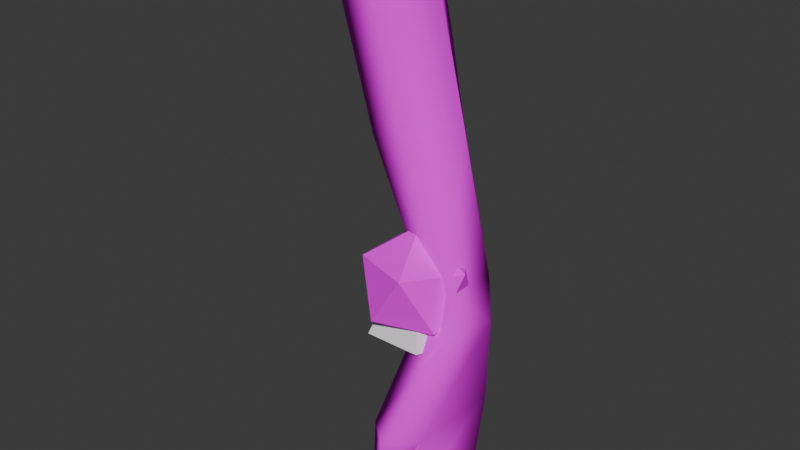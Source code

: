 # Source: gibs.blend  (saved by Blender 5.1.29; exported with 4.5.12 LTS)
import bpy
from mathutils import Matrix  # noqa: F401  (used for matrix-valued properties, if any)

bpy.ops.wm.read_factory_settings(use_empty=True)
scene = bpy.context.scene
scene.name = 'Scene'

# ---- collections
col_collection = bpy.data.collections.new('Collection'); scene.collection.children.link(col_collection)

# ---- images (referenced by path relative to the original .blend; pixels are not part of the script)
import os
ASSET_DIR = os.environ.get("B2B_ASSET_DIR", "")  # directory of the original .blend (textures are referenced by path, not embedded)
HERE = os.path.dirname(os.path.abspath(__file__))  # packed textures are extracted next to this script under _unpacked/

def load_image(name, relpath, width, height, colorspace="sRGB"):
    """Load a texture the original file referenced (path relative to the .blend, or extracted next to this script)."""
    p = next((c for c in (os.path.join(HERE, relpath), os.path.join(ASSET_DIR, relpath)) if relpath and os.path.exists(c)), "")
    if p:
        img = bpy.data.images.load(p, check_existing=True)
        img.name = name
    else:  # same state as the original file: an image datablock whose file is absent (Cycles renders it pink)
        img = bpy.data.images.new(name, width, height)
        img.source = "FILE"
        img.filepath = "//" + (relpath or name)
    img.colorspace_settings.name = colorspace
    return img
img_zombie_man_diffuse_png = load_image('zombie_man_diffuse.png', 'zombie_man_diffuse.png', 1024, 1024, 'sRGB')

# ---- materials (node trees are filled in below, after node groups)
mat_material_001 = bpy.data.materials.new('Material.001')
mat_material_001.roughness = 0.5257

# ---- material node trees
mat_material_001.use_nodes = True; mat_material_001.node_tree.nodes.clear()
_N = mat_material_001.node_tree.nodes; _L = mat_material_001.node_tree.links
n0 = _N.new('ShaderNodeBsdfPrincipled'); n0.name = 'Principled BSDF'; n0.location = (0, 300)
n0.inputs[2].default_value = 0.5257
n0.inputs[3].default_value = 1.45
n0.inputs[13].default_value = 0.0
n0.inputs[27].default_value = (0.0, 0.0, 0.0, 1.0)
n0.inputs[28].default_value = 1.0
n1 = _N.new('ShaderNodeOutputMaterial'); n1.name = 'Material Output'; n1.location = (280, 300)
n2 = _N.new('ShaderNodeTexImage'); n2.name = 'Image Texture'; n2.location = (-480, 300)
n2.image = img_zombie_man_diffuse_png
_L.new(n2.outputs[0], n0.inputs[0])
_L.new(n0.outputs[0], n1.inputs[0])
n1.is_active_output = True

# ---- world
world_world = bpy.data.worlds.new('World'); scene.world = world_world
world_world.use_nodes = True; world_world.node_tree.nodes.clear()
_N = world_world.node_tree.nodes; _L = world_world.node_tree.links
n0 = _N.new('ShaderNodeOutputWorld'); n0.name = 'World Output'; n0.location = (200, 100)
n1 = _N.new('ShaderNodeBackground'); n1.name = 'Background'; n1.location = (-200, 100)
n1.inputs[0].default_value = (0.05088, 0.05088, 0.05088, 1.0)
_L.new(n1.outputs[0], n0.inputs[0])
n0.is_active_output = True
world_world.color = (0.05088, 0.05088, 0.05088)
world_world.sun_shadow_jitter_overblur = 0.0

# ---- meshes
me_arm = bpy.data.meshes.new('arm')
me_arm.from_pydata([(4.632, 3.704, 0.5687), (4.447, -1.706, 1.098), (1.358, -0.9018, 0.1851), (0.1453, 4.256, -0.932), (-11.13, 8.974, 28.71), (-3.228, 4.849, 30.67), (-9.356, 7.115, 22.53), (-5.304, 8.891, 25.33), (-2.027, 4.749, 24.42), (-4.61, -0.4522, 23.75), (-9.319, 1.233, 22.35), (-3.771, 8.623, 20.1), (-1.232, -0.931, 13.25), (-5.308, 0.275, 12.06), (-6.243, 5.644, 11.38), (-1.22, 7.305, 12.59), (1.877, 3.242, 13.74), (5.012, 3.324, -11.46), (4.964, -5.557, -11.05), (0.9474, -3.315, -11.4), (2.905, 4.597, -11.53), (0.9369, -1.097, -2.95), (4.986, -2.8, -2.596), (5.783, 2.558, -2.91), (1.451, 4.081, -3.496), (4.85, 2.387, -16.98), (4.485, -6.052, -17.2), (1.837, -4.017, -17.28), (3.282, 3.333, -17.03), (4.708, 1.085, -21.18), (4.125, -5.74, -22.15), (2.029, -4.004, -21.9), (3.716, 1.737, -21.1), (2.792, -8.347, -10.94), (0.19, -6.104, -11.03), (2.733, -6.588, -16.56), (1.27, -5.286, -16.55), (2.223, -8.207, -16.24), (0.5481, -6.905, -16.29), (2.323, -8.052, -12.85), (3.744, -5.902, -13.01), (1.18, -4.174, -12.74), (0.3205, -6.324, -12.44), (-6.223, 9.636, 29.92), (-6.095, -0.6123, 30.21), (-10.73, 1.478, 28.95)], [], [(21, 19, 34), (44, 9, 8, 5), (9, 12, 16, 8), (9, 44, 45, 10), (11, 7, 8), (6, 7, 11), (6, 4, 43, 7), (10, 45, 4, 6), (7, 43, 5, 8), (12, 9, 10, 13), (14, 6, 11, 15), (15, 11, 8, 16), (0, 15, 16), (3, 14, 15, 0), (2, 13, 14, 3), (1, 12, 13, 2), (16, 12, 1), (0, 16, 1), (19, 20, 28, 27), (23, 22, 18, 17), (21, 24, 20, 19), (24, 23, 17, 20), (3, 0, 23), (3, 24, 21), (1, 22, 23), (1, 2, 21), (26, 27, 31, 30), (17, 18, 26, 25), (20, 17, 25, 28), (18, 19, 27, 26), (29, 30, 31, 32), (27, 28, 32, 31), (25, 26, 30, 29), (28, 25, 29, 32), (22, 21, 34, 33), (36, 35, 37, 38), (18, 22, 33), (40, 39, 37, 35), (42, 41, 36, 38), (41, 40, 35, 36), (39, 42, 38, 37), (33, 34, 42, 39), (19, 18, 40, 41), (34, 19, 41, 42), (18, 33, 39, 40), (2, 3, 21), (0, 1, 23), (24, 3, 23), (22, 1, 21), (13, 10, 6, 14), (44, 5, 43, 4, 45)])
me_arm.polygons.foreach_set('use_smooth', [True] * 51)
_uv = me_arm.uv_layers.new(name='UVMap')
_uv.uv.foreach_set('vector', [0.4676, 0.9661, 0.4699, 0.9387, 0.4785, 0.9417, 0.443, 0.9391, 0.4488, 0.9497, 0.4392, 0.9547, 0.4333, 0.9446, 0.4488, 0.9497, 0.4585, 0.9673, 0.4506, 0.9726, 0.4392, 0.9547, 0.4488, 0.9497, 0.443, 0.9391, 0.4514, 0.935, 0.4572, 0.9453, 0.4771, 0.9429, 0.4738, 0.9335, 0.4839, 0.9342, 0.4662, 0.9397, 0.4738, 0.9335, 0.4771, 0.9429, 0.4662, 0.9397, 0.4627, 0.9282, 0.4711, 0.925, 0.4738, 0.9335, 0.4572, 0.9453, 0.4514, 0.935, 0.4627, 0.9282, 0.4662, 0.9397, 0.4738, 0.9335, 0.4711, 0.925, 0.4813, 0.9225, 0.4839, 0.9342, 0.4585, 0.9673, 0.4488, 0.9497, 0.4572, 0.9453, 0.4649, 0.963, 0.4733, 0.9587, 0.4662, 0.9397, 0.4771, 0.9429, 0.4821, 0.956, 0.4821, 0.956, 0.4771, 0.9429, 0.4839, 0.9342, 0.4914, 0.9539, 0.4922, 0.9787, 0.4821, 0.956, 0.4914, 0.9539, 0.4837, 0.9809, 0.4733, 0.9587, 0.4821, 0.956, 0.4922, 0.9787, 0.4747, 0.9851, 0.4649, 0.963, 0.4733, 0.9587, 0.4837, 0.9809, 0.4699, 0.9887, 0.4585, 0.9673, 0.4649, 0.963, 0.4747, 0.9851, 0.4506, 0.9726, 0.4585, 0.9673, 0.4699, 0.9887, 0.4618, 0.9944, 0.4506, 0.9726, 0.4699, 0.9887, 0.4699, 0.9387, 0.4487, 0.9497, 0.445, 0.9397, 0.4539, 0.9294, 0.4585, 0.9719, 0.4502, 0.9708, 0.4483, 0.957, 0.4621, 0.9589, 0.4676, 0.9661, 0.4539, 0.968, 0.4487, 0.9497, 0.4699, 0.9387, 0.4539, 0.968, 0.443, 0.9688, 0.4438, 0.9506, 0.4487, 0.9497, 0.4559, 0.9745, 0.4454, 0.9772, 0.443, 0.9688, 0.4559, 0.9745, 0.4539, 0.968, 0.4676, 0.9661, 0.4506, 0.9768, 0.4502, 0.9708, 0.4585, 0.9719, 0.476, 0.9772, 0.4684, 0.9743, 0.4676, 0.9661, 0.4555, 0.9218, 0.4539, 0.9294, 0.4463, 0.9263, 0.4449, 0.9219, 0.4621, 0.9589, 0.4483, 0.957, 0.4493, 0.9474, 0.4622, 0.9502, 0.4487, 0.9497, 0.4438, 0.9506, 0.4415, 0.9401, 0.445, 0.9397, 0.47, 0.9245, 0.4699, 0.9387, 0.4539, 0.9294, 0.4555, 0.9218, 0.441, 0.9325, 0.4449, 0.9219, 0.4463, 0.9263, 0.4428, 0.9334, 0.4539, 0.9294, 0.445, 0.9397, 0.4428, 0.9334, 0.4463, 0.9263, 0.4622, 0.9502, 0.4493, 0.9474, 0.4512, 0.9399, 0.4614, 0.9434, 0.445, 0.9397, 0.4415, 0.9401, 0.441, 0.9325, 0.4428, 0.9334, 0.479, 0.9687, 0.4676, 0.9661, 0.4785, 0.9417, 0.487, 0.9436, 0.4812, 0.9314, 0.4832, 0.9285, 0.4866, 0.9311, 0.4831, 0.9325, 0.4483, 0.957, 0.4502, 0.9708, 0.4429, 0.9566, 0.4472, 0.9536, 0.4431, 0.9535, 0.4433, 0.9482, 0.4459, 0.9479, 0.4799, 0.9386, 0.4745, 0.9355, 0.4812, 0.9314, 0.4831, 0.9325, 0.4745, 0.9355, 0.4751, 0.9269, 0.4832, 0.9285, 0.4812, 0.9314, 0.4865, 0.9388, 0.4799, 0.9386, 0.4831, 0.9325, 0.4866, 0.9311, 0.487, 0.9436, 0.4785, 0.9417, 0.4799, 0.9386, 0.4865, 0.9388, 0.4699, 0.9387, 0.47, 0.9245, 0.4751, 0.9269, 0.4745, 0.9355, 0.4785, 0.9417, 0.4699, 0.9387, 0.4745, 0.9355, 0.4799, 0.9386, 0.4483, 0.957, 0.4429, 0.9566, 0.4431, 0.9535, 0.4472, 0.9536, 0.4684, 0.9743, 0.4559, 0.9745, 0.4676, 0.9661, 0.459, 0.9778, 0.4506, 0.9768, 0.4585, 0.9719, 0.4539, 0.968, 0.4559, 0.9745, 0.443, 0.9688, 0.479, 0.9687, 0.476, 0.9772, 0.4676, 0.9661, 0.4649, 0.963, 0.4572, 0.9453, 0.4662, 0.9397, 0.4733, 0.9587, 0.9642, 0.3037, 0.9763, 0.3152, 0.9637, 0.3253, 0.943, 0.3239, 0.9447, 0.3081])
me_arm.materials.append(mat_material_001)
me_arm.update()
me_arm.normals_split_custom_set([tuple(v) for v in zip(*[iter([-0.8993, -0.4129, 0.1441, -0.9636, 0.1795, -0.1979, -0.9254, -0.3554, 0.1318, 0.1584, -0.7819, 0.6029, 0.3176, -0.9401, 0.1241, 0.967, 0.07657, 0.2428, 0.6418, 0.02558, 0.7664, 0.3176, -0.9401, 0.1241, 0.2798, -0.9434, 0.1781, 0.9479, 0.04279, 0.3156, 0.967, 0.07657, 0.2428, 0.3176, -0.9401, 0.1241, 0.1584, -0.7819, 0.6029, -0.7878, -0.4655, 0.4032, -0.785, -0.5856, -0.2022, 0.2858, 0.9582, -0.01386, 0.3569, 0.933, -0.04578, 0.967, 0.07657, 0.2428, -0.782, 0.542, -0.3076, 0.3569, 0.933, -0.04578, 0.2858, 0.9582, -0.01386, -0.782, 0.542, -0.3076, -0.68, 0.6266, 0.3807, 0.2054, 0.8281, 0.5215, 0.3569, 0.933, -0.04578, -0.785, -0.5856, -0.2022, -0.7878, -0.4655, 0.4032, -0.68, 0.6266, 0.3807, -0.782, 0.542, -0.3076, 0.3569, 0.933, -0.04578, 0.2054, 0.8281, 0.5215, 0.6418, 0.02558, 0.7664, 0.967, 0.07657, 0.2428, 0.2798, -0.9434, 0.1781, 0.3176, -0.9401, 0.1241, -0.785, -0.5856, -0.2022, -0.7097, -0.6575, -0.2531, -0.759, 0.5061, -0.4096, -0.782, 0.542, -0.3076, 0.2858, 0.9582, -0.01386, 0.3362, 0.9411, -0.03646, 0.3362, 0.9411, -0.03646, 0.2858, 0.9582, -0.01386, 0.967, 0.07657, 0.2428, 0.9479, 0.04279, 0.3156, 0.7211, 0.6926, 0.01804, 0.3362, 0.9411, -0.03646, 0.9479, 0.04279, 0.3156, -0.6531, 0.6437, -0.3989, -0.759, 0.5061, -0.4096, 0.3362, 0.9411, -0.03646, 0.7211, 0.6926, 0.01804, -0.6523, -0.7549, -0.0688, -0.7097, -0.6575, -0.2531, -0.759, 0.5061, -0.4096, -0.6531, 0.6437, -0.3989, 0.5836, -0.7739, 0.2459, 0.2798, -0.9434, 0.1781, -0.7097, -0.6575, -0.2531, -0.6523, -0.7549, -0.0688, 0.9479, 0.04279, 0.3156, 0.2798, -0.9434, 0.1781, 0.5836, -0.7739, 0.2459, 0.7211, 0.6926, 0.01804, 0.9479, 0.04279, 0.3156, 0.5836, -0.7739, 0.2459, -0.9636, 0.1795, -0.1979, -0.3834, 0.9156, -0.1211, -0.3712, 0.8845, -0.2827, -0.9242, -0.3776, -0.05757, 0.8788, 0.4717, 0.07182, 0.5679, -0.7432, 0.3537, 0.9066, -0.4104, -0.0986, 0.8406, 0.5397, -0.04539, -0.8993, -0.4129, 0.1441, -0.4503, 0.8828, -0.1337, -0.3834, 0.9156, -0.1211, -0.9636, 0.1795, -0.1979, -0.4503, 0.8828, -0.1337, 0.8788, 0.4717, 0.07182, 0.8406, 0.5397, -0.04539, -0.3834, 0.9156, -0.1211, -0.6531, 0.6437, -0.3989, 0.7211, 0.6926, 0.01804, 0.8788, 0.4717, 0.07182, -0.6531, 0.6437, -0.3989, -0.4503, 0.8828, -0.1337, -0.8993, -0.4129, 0.1441, 0.5836, -0.7739, 0.2459, 0.5679, -0.7432, 0.3537, 0.8788, 0.4717, 0.07182, 0.5836, -0.7739, 0.2459, -0.6523, -0.7549, -0.0688, -0.8993, -0.4129, 0.1441, 0.423, -0.9058, -0.02395, -0.9242, -0.3776, -0.05757, -0.7336, -0.2097, -0.6464, 0.3041, -0.7145, -0.6301, 0.8406, 0.5397, -0.04539, 0.9066, -0.4104, -0.0986, 0.423, -0.9058, -0.02395, 0.8658, 0.4749, -0.1575, -0.3834, 0.9156, -0.1211, 0.8406, 0.5397, -0.04539, 0.8658, 0.4749, -0.1575, -0.3712, 0.8845, -0.2827, 0.9066, -0.4104, -0.0986, -0.9636, 0.1795, -0.1979, -0.9242, -0.3776, -0.05757, 0.423, -0.9058, -0.02395, 0.692, 0.33, -0.642, 0.3041, -0.7145, -0.6301, -0.7336, -0.2097, -0.6464, -0.309, 0.708, -0.635, -0.9242, -0.3776, -0.05757, -0.3712, 0.8845, -0.2827, -0.309, 0.708, -0.635, -0.7336, -0.2097, -0.6464, 0.8658, 0.4749, -0.1575, 0.423, -0.9058, -0.02395, 0.3041, -0.7145, -0.6301, 0.692, 0.33, -0.642, -0.3712, 0.8845, -0.2827, 0.8658, 0.4749, -0.1575, 0.692, 0.33, -0.642, -0.309, 0.708, -0.635, 0.5679, -0.7432, 0.3537, -0.8993, -0.4129, 0.1441, -0.9254, -0.3554, 0.1318, 0.1449, -0.9791, 0.1426, -0.2421, 0.6707, -0.7011, 0.6531, 0.07428, -0.7536, 0.1485, -0.8602, -0.4878, -0.7928, -0.2795, -0.5416, 0.9066, -0.4104, -0.0986, 0.5679, -0.7432, 0.3537, 0.1449, -0.9791, 0.1426, 0.8997, 0.1874, -0.3943, 0.09571, -0.9898, -0.106, 0.1485, -0.8602, -0.4878, 0.6531, 0.07428, -0.7536, -0.9592, -0.2732, -0.07256, -0.3189, 0.8484, -0.4225, -0.2421, 0.6707, -0.7011, -0.7928, -0.2795, -0.5416, -0.3189, 0.8484, -0.4225, 0.8997, 0.1874, -0.3943, 0.6531, 0.07428, -0.7536, -0.2421, 0.6707, -0.7011, 0.09571, -0.9898, -0.106, -0.9592, -0.2732, -0.07256, -0.7928, -0.2795, -0.5416, 0.1485, -0.8602, -0.4878, 0.1449, -0.9791, 0.1426, -0.9254, -0.3554, 0.1318, -0.9592, -0.2732, -0.07256, 0.09571, -0.9898, -0.106, -0.9636, 0.1795, -0.1979, 0.9066, -0.4104, -0.0986, 0.8997, 0.1874, -0.3943, -0.3189, 0.8484, -0.4225, -0.9254, -0.3554, 0.1318, -0.9636, 0.1795, -0.1979, -0.3189, 0.8484, -0.4225, -0.9592, -0.2732, -0.07256, 0.9066, -0.4104, -0.0986, 0.1449, -0.9791, 0.1426, 0.09571, -0.9898, -0.106, 0.8997, 0.1874, -0.3943, -0.6523, -0.7549, -0.0688, -0.6531, 0.6437, -0.3989, -0.8993, -0.4129, 0.1441, 0.7211, 0.6926, 0.01804, 0.5836, -0.7739, 0.2459, 0.8788, 0.4717, 0.07182, -0.4503, 0.8828, -0.1337, -0.6531, 0.6437, -0.3989, 0.8788, 0.4717, 0.07182, 0.5679, -0.7432, 0.3537, 0.5836, -0.7739, 0.2459, -0.8993, -0.4129, 0.1441, -0.7097, -0.6575, -0.2531, -0.785, -0.5856, -0.2022, -0.782, 0.542, -0.3076, -0.759, 0.5061, -0.4096, 0.1584, -0.7819, 0.6029, 0.6418, 0.02558, 0.7664, 0.2054, 0.8281, 0.5215, -0.68, 0.6266, 0.3807, -0.7878, -0.4655, 0.4032])] * 3)])
me_icosphere = bpy.data.meshes.new('Icosphere')
me_icosphere.from_pydata([(-2.16e-06, -4.162e-07, -5.383), (3.895, -2.83, -2.407), (-1.488, -4.579, -2.407), (-4.815, -4.162e-07, -2.407), (-1.488, 4.579, -2.407), (3.895, 2.83, -2.407), (1.488, -4.579, 2.407), (-3.895, -2.83, 2.407), (-3.895, 2.83, 2.407), (1.488, 4.579, 2.407), (4.815, -4.162e-07, 2.407), (-2.16e-06, -4.162e-07, 5.383)], [], [(0, 1, 2), (1, 0, 5), (0, 2, 3), (0, 3, 4), (0, 4, 5), (1, 5, 10), (2, 1, 6), (3, 2, 7), (4, 3, 8), (5, 4, 9), (1, 10, 6), (2, 6, 7), (3, 7, 8), (4, 8, 9), (5, 9, 10), (6, 10, 11), (7, 6, 11), (8, 7, 11), (9, 8, 11), (10, 9, 11)])
_uv = me_icosphere.uv_layers.new(name='UVMap')
_uv.uv.foreach_set('vector', [0.8175, 0.3239, 0.822, 0.329, 0.8163, 0.329, 0.822, 0.329, 0.8175, 0.3239, 0.8277, 0.3289, 0.8175, 0.3239, 0.8163, 0.329, 0.8106, 0.329, 0.8175, 0.3239, 0.8106, 0.329, 0.8049, 0.3289, 0.8175, 0.3239, 0.8334, 0.3289, 0.8277, 0.3289, 0.822, 0.329, 0.8277, 0.3289, 0.8249, 0.3332, 0.8163, 0.329, 0.822, 0.329, 0.8192, 0.3332, 0.8106, 0.329, 0.8163, 0.329, 0.8134, 0.3332, 0.8049, 0.3289, 0.8106, 0.329, 0.8077, 0.3331, 0.8277, 0.3289, 0.8334, 0.3289, 0.8306, 0.3331, 0.822, 0.329, 0.8249, 0.3332, 0.8192, 0.3332, 0.8163, 0.329, 0.8192, 0.3332, 0.8134, 0.3332, 0.8106, 0.329, 0.8134, 0.3332, 0.8077, 0.3331, 0.8334, 0.3289, 0.8363, 0.3331, 0.8306, 0.3331, 0.8277, 0.3289, 0.8306, 0.3331, 0.8249, 0.3332, 0.8192, 0.3332, 0.8249, 0.3332, 0.8318, 0.3382, 0.8134, 0.3332, 0.8192, 0.3332, 0.8033, 0.3382, 0.8077, 0.3331, 0.8134, 0.3332, 0.8033, 0.3382, 0.8306, 0.3331, 0.8363, 0.3331, 0.8318, 0.3382, 0.8249, 0.3332, 0.8306, 0.3331, 0.8318, 0.3382])
me_icosphere.materials.append(mat_material_001)
me_icosphere.update()
me_cone = bpy.data.meshes.new('Cone')
me_cone.from_pydata([(0.0, 4.514, -4.514), (4.293, 1.395, -4.514), (2.653, -3.652, -4.514), (-2.653, -3.652, -4.514), (-4.293, 1.395, -4.514), (0.0, 0.0, 4.514)], [], [(0, 5, 1), (1, 5, 2), (2, 5, 3), (0, 1, 2, 3, 4), (3, 5, 4), (4, 5, 0)])
_uv = me_cone.uv_layers.new(name='UVMap')
_uv.uv.foreach_set('vector', [0.3408, 0.4697, 0.3408, 0.4606, 0.3494, 0.4634, 0.3494, 0.4634, 0.3408, 0.4606, 0.3461, 0.4533, 0.3461, 0.4533, 0.3408, 0.4606, 0.3355, 0.4533, 0.9585, 0.1968, 0.9671, 0.1906, 0.9638, 0.1805, 0.9532, 0.1805, 0.9499, 0.1906, 0.3355, 0.4533, 0.3408, 0.4606, 0.3322, 0.4634, 0.3322, 0.4634, 0.3408, 0.4606, 0.3408, 0.4697])
me_cone.update()

# ---- objects
ob_arm = bpy.data.objects.new('arm', me_arm)
ob_gib1 = bpy.data.objects.new('gib1', me_icosphere)
ob_gib2 = bpy.data.objects.new('gib2', me_cone)

# ---- transforms, parenting, visibility, modifiers, constraints
ob_arm.location = (0.0, 0.0, 0.0)
ob_gib1.location = (0.0, 0.0, 0.0)
ob_gib2.location = (0.0, 0.0, 0.0)

# ---- collection membership
col_collection.objects.link(ob_arm)
col_collection.objects.link(ob_gib1)
col_collection.objects.link(ob_gib2)

# ---- scene / render settings (as saved in the file)
scene.frame_start = 1; scene.frame_end = 250; scene.frame_set(1)
scene.render.engine = 'BLENDER_EEVEE_NEXT'
scene.render.bake_bias = 0.0
scene.render.bake_samples = 0
scene.cycles.sampling_pattern = 'TABULATED_SOBOL'
scene.eevee.use_volume_custom_range = False
bpy.context.view_layer.update()

# ---- added for rendering (the .blend has no active camera and no usable light): camera, sun
cam_auto = bpy.data.cameras.new('AutoCamera')
cam_auto.lens = 50.0
cam_auto.sensor_width = 36.0
cam_auto.clip_end = 1000.0
ob_auto_camera = bpy.data.objects.new('AutoCamera', cam_auto)
scene.collection.objects.link(ob_auto_camera)
ob_auto_camera.location = (51.2702, -64.09, 47.4172)
ob_auto_camera.rotation_euler = (1.09748, -7.21219e-08, 0.694738)
scene.camera = ob_auto_camera
light_auto_sun = bpy.data.lights.new('AutoSun', 'SUN')
light_auto_sun.energy = 3.0
light_auto_sun.angle = 0.0523599
ob_auto_sun = bpy.data.objects.new('AutoSun', light_auto_sun)
scene.collection.objects.link(ob_auto_sun)
ob_auto_sun.rotation_euler = (0.872665, 0.174533, 0.523599)
bpy.context.view_layer.update()
